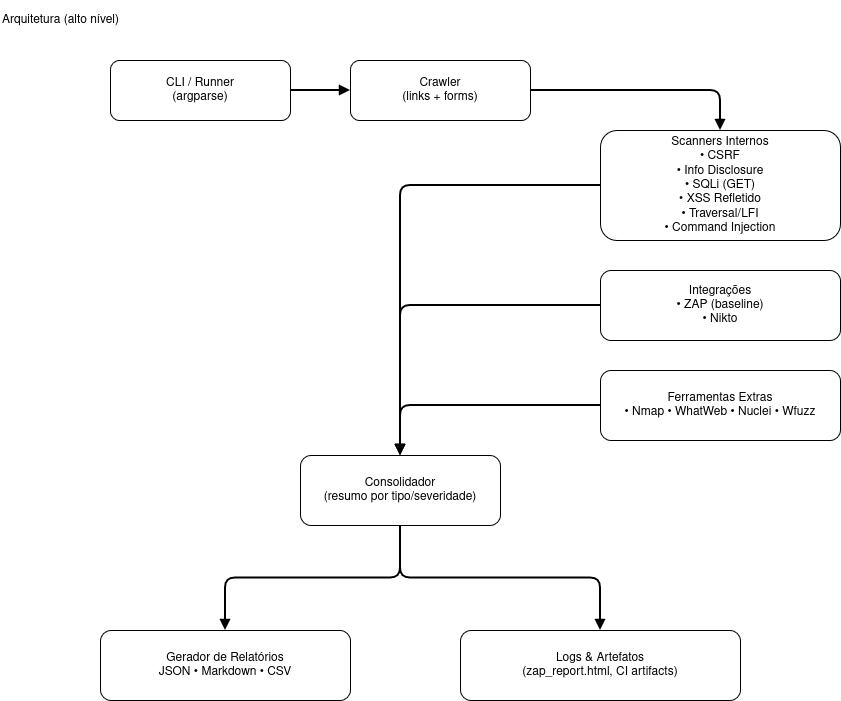

The diagram above was exported from draw.io. Its source (the exported page's mxGraphModel, read from the mxfile embedded in the PNG):
<mxGraphModel dx="1426" dy="800" grid="1" gridSize="10" guides="1" tooltips="1" connect="1" arrows="1" fold="1" page="1" pageScale="1" pageWidth="1600" pageHeight="1000" math="0" shadow="0">
  <root>
    <mxCell id="0" />
    <mxCell id="1" parent="0" />
    <mxCell id="t0" value="Arquitetura (alto nível)" style="text;whiteSpace=wrap;html=1;align=left;verticalAlign=middle;" parent="1" vertex="1">
      <mxGeometry x="40" y="10" width="300" height="40" as="geometry" />
    </mxCell>
    <mxCell id="n1" value="CLI / Runner&lt;br/&gt;(argparse)" style="rounded=1;whiteSpace=wrap;html=1;" parent="1" vertex="1">
      <mxGeometry x="150" y="70" width="180" height="60" as="geometry" />
    </mxCell>
    <mxCell id="n2" value="Crawler&lt;br/&gt;(links + forms)" style="rounded=1;whiteSpace=wrap;html=1;" parent="1" vertex="1">
      <mxGeometry x="390" y="70" width="180" height="60" as="geometry" />
    </mxCell>
    <mxCell id="n3" value="Scanners Internos&lt;br/&gt;• CSRF&lt;br/&gt;• Info Disclosure&lt;br/&gt;• SQLi (GET)&lt;br/&gt;• XSS Refletido&lt;br/&gt;• Traversal/LFI&lt;br/&gt;• Command Injection" style="rounded=1;whiteSpace=wrap;html=1;" parent="1" vertex="1">
      <mxGeometry x="640" y="140" width="240" height="110" as="geometry" />
    </mxCell>
    <mxCell id="n4" value="Integrações&lt;br/&gt;• ZAP (baseline)&lt;br/&gt;• Nikto" style="rounded=1;whiteSpace=wrap;html=1;" parent="1" vertex="1">
      <mxGeometry x="640" y="280" width="240" height="70" as="geometry" />
    </mxCell>
    <mxCell id="n5" value="Ferramentas Extras&lt;br/&gt;• Nmap • WhatWeb • Nuclei • Wfuzz" style="rounded=1;whiteSpace=wrap;html=1;" parent="1" vertex="1">
      <mxGeometry x="640" y="380" width="240" height="70" as="geometry" />
    </mxCell>
    <mxCell id="n6" value="Consolidador&lt;br/&gt;(resumo por tipo/severidade)" style="rounded=1;whiteSpace=wrap;html=1;" parent="1" vertex="1">
      <mxGeometry x="340" y="465" width="200" height="70" as="geometry" />
    </mxCell>
    <mxCell id="n7" value="Gerador de Relatórios&lt;br/&gt;JSON • Markdown • CSV" style="rounded=1;whiteSpace=wrap;html=1;" parent="1" vertex="1">
      <mxGeometry x="140" y="640" width="250" height="70" as="geometry" />
    </mxCell>
    <mxCell id="n8" value="Logs &amp; Artefatos&lt;br/&gt;(zap_report.html, CI artifacts)" style="rounded=1;whiteSpace=wrap;html=1;" parent="1" vertex="1">
      <mxGeometry x="500" y="640" width="280" height="70" as="geometry" />
    </mxCell>
    <mxCell id="e1" style="edgeStyle=orthogonalEdgeStyle;endArrow=block;endFill=1;html=1;strokeWidth=2;" parent="1" source="n1" target="n2" edge="1">
      <mxGeometry relative="1" as="geometry" />
    </mxCell>
    <mxCell id="e2" style="edgeStyle=orthogonalEdgeStyle;endArrow=block;endFill=1;html=1;strokeWidth=2;" parent="1" source="n2" target="n3" edge="1">
      <mxGeometry relative="1" as="geometry" />
    </mxCell>
    <mxCell id="e3" style="edgeStyle=orthogonalEdgeStyle;endArrow=block;endFill=1;html=1;strokeWidth=2;" parent="1" source="n3" target="n6" edge="1">
      <mxGeometry relative="1" as="geometry" />
    </mxCell>
    <mxCell id="e4" style="edgeStyle=orthogonalEdgeStyle;endArrow=block;endFill=1;html=1;strokeWidth=2;" parent="1" source="n4" target="n6" edge="1">
      <mxGeometry relative="1" as="geometry" />
    </mxCell>
    <mxCell id="e5" style="edgeStyle=orthogonalEdgeStyle;endArrow=block;endFill=1;html=1;strokeWidth=2;" parent="1" source="n5" target="n6" edge="1">
      <mxGeometry relative="1" as="geometry" />
    </mxCell>
    <mxCell id="e6" style="edgeStyle=orthogonalEdgeStyle;endArrow=block;endFill=1;html=1;strokeWidth=2;" parent="1" source="n6" target="n7" edge="1">
      <mxGeometry relative="1" as="geometry" />
    </mxCell>
    <mxCell id="e7" style="edgeStyle=orthogonalEdgeStyle;endArrow=block;endFill=1;html=1;strokeWidth=2;" parent="1" source="n6" target="n8" edge="1">
      <mxGeometry relative="1" as="geometry" />
    </mxCell>
  </root>
</mxGraphModel>